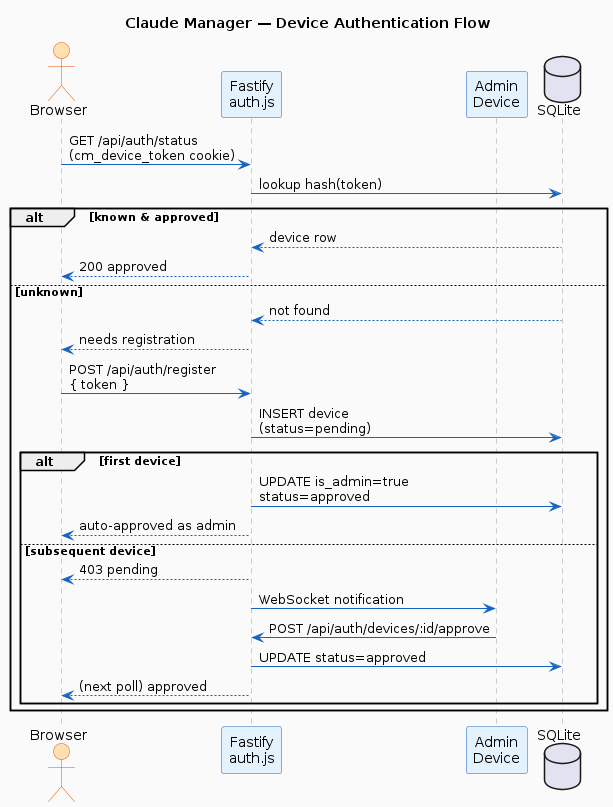

The diagram above was rendered by PlantUML. Its source (embedded in the PNG):
@startuml auth-flow
title Claude Manager — Device Authentication Flow
skinparam backgroundColor #FAFAFA
skinparam shadowing false
skinparam sequence {
  ArrowColor #1565C0
  LifeLineBorderColor #999999
  ParticipantBorderColor #1565C0
  ParticipantBackgroundColor #E3F2FD
  ActorBorderColor #E65100
  ActorBackgroundColor #FFE0B2
}

actor Browser as B
participant "Fastify\nauth.js" as S
participant "Admin\nDevice" as A
database SQLite as DB

B -> S : GET /api/auth/status\n(cm_device_token cookie)
S -> DB : lookup hash(token)
alt known & approved
  DB --> S : device row
  S --> B : 200 approved
else unknown
  DB --> S : not found
  S --> B : needs registration
  B -> S : POST /api/auth/register\n{ token }
  S -> DB : INSERT device\n(status=pending)
  alt first device
    S -> DB : UPDATE is_admin=true\nstatus=approved
    S --> B : auto-approved as admin
  else subsequent device
    S --> B : 403 pending
    S -> A : WebSocket notification
    A -> S : POST /api/auth/devices/:id/approve
    S -> DB : UPDATE status=approved
    S --> B : (next poll) approved
  end
end
@enduml